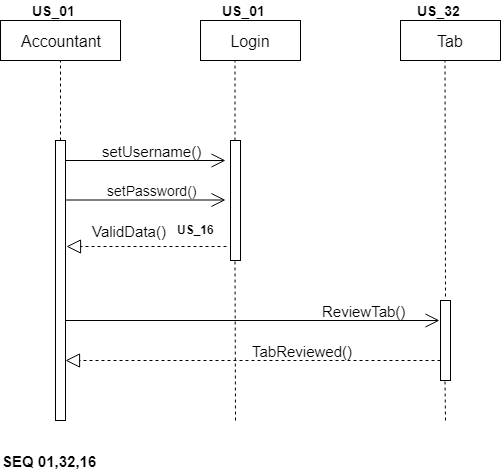

The diagram above was exported from draw.io. Its source (the exported page's mxGraphModel, read from the mxfile embedded in the PNG):
<mxGraphModel dx="1074" dy="616" grid="1" gridSize="10" guides="1" tooltips="1" connect="1" arrows="1" fold="1" page="1" pageScale="1" pageWidth="850" pageHeight="1100" math="0" shadow="0">
  <root>
    <mxCell id="0" />
    <mxCell id="1" parent="0" />
    <mxCell id="ZUGDlkCRj7gOTLsCGdqV-1" value="&lt;font style=&quot;font-size: 16px&quot;&gt;Accountant&lt;/font&gt;" style="rounded=0;whiteSpace=wrap;html=1;" vertex="1" parent="1">
      <mxGeometry x="40" y="40" width="120" height="40" as="geometry" />
    </mxCell>
    <mxCell id="ZUGDlkCRj7gOTLsCGdqV-2" value="&lt;font style=&quot;font-size: 16px&quot;&gt;Tab&lt;/font&gt;" style="rounded=0;whiteSpace=wrap;html=1;" vertex="1" parent="1">
      <mxGeometry x="440" y="40" width="100" height="40" as="geometry" />
    </mxCell>
    <mxCell id="ZUGDlkCRj7gOTLsCGdqV-3" value="&lt;font style=&quot;font-size: 16px&quot;&gt;Login&lt;/font&gt;" style="rounded=0;whiteSpace=wrap;html=1;" vertex="1" parent="1">
      <mxGeometry x="240" y="40" width="100" height="40" as="geometry" />
    </mxCell>
    <mxCell id="ZUGDlkCRj7gOTLsCGdqV-4" value="" style="endArrow=none;dashed=1;html=1;entryX=0.5;entryY=1;entryDx=0;entryDy=0;" edge="1" parent="1" target="ZUGDlkCRj7gOTLsCGdqV-1">
      <mxGeometry width="50" height="50" relative="1" as="geometry">
        <mxPoint x="100" y="160" as="sourcePoint" />
        <mxPoint x="90" y="100" as="targetPoint" />
      </mxGeometry>
    </mxCell>
    <mxCell id="ZUGDlkCRj7gOTLsCGdqV-5" value="" style="endArrow=none;dashed=1;html=1;entryX=0.5;entryY=1;entryDx=0;entryDy=0;" edge="1" parent="1">
      <mxGeometry width="50" height="50" relative="1" as="geometry">
        <mxPoint x="274.5" y="160" as="sourcePoint" />
        <mxPoint x="274.5" y="80" as="targetPoint" />
      </mxGeometry>
    </mxCell>
    <mxCell id="ZUGDlkCRj7gOTLsCGdqV-6" value="" style="html=1;points=[];perimeter=orthogonalPerimeter;" vertex="1" parent="1">
      <mxGeometry x="95" y="160" width="10" height="280" as="geometry" />
    </mxCell>
    <mxCell id="ZUGDlkCRj7gOTLsCGdqV-7" value="" style="html=1;points=[];perimeter=orthogonalPerimeter;" vertex="1" parent="1">
      <mxGeometry x="270" y="160" width="10" height="120" as="geometry" />
    </mxCell>
    <mxCell id="ZUGDlkCRj7gOTLsCGdqV-8" value="" style="endArrow=open;endFill=1;endSize=12;html=1;" edge="1" parent="1">
      <mxGeometry width="160" relative="1" as="geometry">
        <mxPoint x="105" y="180" as="sourcePoint" />
        <mxPoint x="265" y="180" as="targetPoint" />
      </mxGeometry>
    </mxCell>
    <mxCell id="ZUGDlkCRj7gOTLsCGdqV-9" value="" style="endArrow=open;endFill=1;endSize=12;html=1;" edge="1" parent="1">
      <mxGeometry width="160" relative="1" as="geometry">
        <mxPoint x="105" y="219.5" as="sourcePoint" />
        <mxPoint x="265" y="219.5" as="targetPoint" />
      </mxGeometry>
    </mxCell>
    <mxCell id="ZUGDlkCRj7gOTLsCGdqV-10" value="&lt;font style=&quot;font-size: 15px&quot;&gt;setUsername()&lt;/font&gt;" style="text;html=1;resizable=0;points=[];autosize=1;align=left;verticalAlign=top;spacingTop=-4;" vertex="1" parent="1">
      <mxGeometry x="140" y="160" width="110" height="20" as="geometry" />
    </mxCell>
    <mxCell id="ZUGDlkCRj7gOTLsCGdqV-11" value="&lt;font style=&quot;font-size: 14px&quot;&gt;setPassword()&lt;/font&gt;" style="text;html=1;resizable=0;points=[];autosize=1;align=left;verticalAlign=top;spacingTop=-4;" vertex="1" parent="1">
      <mxGeometry x="145" y="200" width="100" height="20" as="geometry" />
    </mxCell>
    <mxCell id="ZUGDlkCRj7gOTLsCGdqV-12" value="" style="endArrow=block;dashed=1;endFill=0;endSize=12;html=1;entryX=1.1;entryY=0.379;entryDx=0;entryDy=0;entryPerimeter=0;exitX=-0.4;exitY=0.883;exitDx=0;exitDy=0;exitPerimeter=0;" edge="1" parent="1" source="ZUGDlkCRj7gOTLsCGdqV-7" target="ZUGDlkCRj7gOTLsCGdqV-6">
      <mxGeometry width="160" relative="1" as="geometry">
        <mxPoint x="40" y="500" as="sourcePoint" />
        <mxPoint x="200" y="500" as="targetPoint" />
      </mxGeometry>
    </mxCell>
    <mxCell id="ZUGDlkCRj7gOTLsCGdqV-13" value="&lt;font style=&quot;font-size: 15px&quot;&gt;ValidData()&lt;/font&gt;" style="text;html=1;resizable=0;points=[];autosize=1;align=left;verticalAlign=top;spacingTop=-4;" vertex="1" parent="1">
      <mxGeometry x="130" y="240" width="90" height="20" as="geometry" />
    </mxCell>
    <mxCell id="ZUGDlkCRj7gOTLsCGdqV-14" value="" style="html=1;points=[];perimeter=orthogonalPerimeter;" vertex="1" parent="1">
      <mxGeometry x="480" y="320" width="10" height="80" as="geometry" />
    </mxCell>
    <mxCell id="ZUGDlkCRj7gOTLsCGdqV-15" value="" style="endArrow=none;dashed=1;html=1;entryX=0.5;entryY=1;entryDx=0;entryDy=0;exitX=0.5;exitY=-0.05;exitDx=0;exitDy=0;exitPerimeter=0;" edge="1" parent="1" source="ZUGDlkCRj7gOTLsCGdqV-14">
      <mxGeometry width="50" height="50" relative="1" as="geometry">
        <mxPoint x="484.5" y="160" as="sourcePoint" />
        <mxPoint x="484.5" y="80" as="targetPoint" />
      </mxGeometry>
    </mxCell>
    <mxCell id="ZUGDlkCRj7gOTLsCGdqV-16" value="" style="endArrow=open;endFill=1;endSize=12;html=1;entryX=-0.1;entryY=0.25;entryDx=0;entryDy=0;entryPerimeter=0;" edge="1" parent="1" target="ZUGDlkCRj7gOTLsCGdqV-14">
      <mxGeometry width="160" relative="1" as="geometry">
        <mxPoint x="105" y="340" as="sourcePoint" />
        <mxPoint x="265" y="340" as="targetPoint" />
      </mxGeometry>
    </mxCell>
    <mxCell id="ZUGDlkCRj7gOTLsCGdqV-17" value="&lt;font style=&quot;font-size: 15px&quot;&gt;ReviewTab()&lt;/font&gt;" style="text;html=1;resizable=0;points=[];autosize=1;align=left;verticalAlign=top;spacingTop=-4;" vertex="1" parent="1">
      <mxGeometry x="360" y="320" width="100" height="20" as="geometry" />
    </mxCell>
    <mxCell id="ZUGDlkCRj7gOTLsCGdqV-18" value="" style="endArrow=none;dashed=1;html=1;entryX=0.5;entryY=1;entryDx=0;entryDy=0;" edge="1" parent="1">
      <mxGeometry width="50" height="50" relative="1" as="geometry">
        <mxPoint x="275" y="440" as="sourcePoint" />
        <mxPoint x="274.5" y="280" as="targetPoint" />
      </mxGeometry>
    </mxCell>
    <mxCell id="ZUGDlkCRj7gOTLsCGdqV-19" value="" style="endArrow=none;dashed=1;html=1;entryX=0.5;entryY=1;entryDx=0;entryDy=0;" edge="1" parent="1">
      <mxGeometry width="50" height="50" relative="1" as="geometry">
        <mxPoint x="485" y="440" as="sourcePoint" />
        <mxPoint x="484.5" y="400" as="targetPoint" />
      </mxGeometry>
    </mxCell>
    <mxCell id="ZUGDlkCRj7gOTLsCGdqV-20" value="" style="endArrow=block;dashed=1;endFill=0;endSize=12;html=1;entryX=1.1;entryY=0.331;entryDx=0;entryDy=0;entryPerimeter=0;exitX=0;exitY=0.75;exitDx=0;exitDy=0;exitPerimeter=0;" edge="1" parent="1" source="ZUGDlkCRj7gOTLsCGdqV-14">
      <mxGeometry width="160" relative="1" as="geometry">
        <mxPoint x="265" y="380" as="sourcePoint" />
        <mxPoint x="105" y="380" as="targetPoint" />
      </mxGeometry>
    </mxCell>
    <mxCell id="ZUGDlkCRj7gOTLsCGdqV-21" value="&lt;font style=&quot;font-size: 15px&quot;&gt;TabReviewed()&lt;/font&gt;" style="text;html=1;resizable=0;points=[];autosize=1;align=left;verticalAlign=top;spacingTop=-4;" vertex="1" parent="1">
      <mxGeometry x="290" y="360" width="120" height="20" as="geometry" />
    </mxCell>
    <mxCell id="ZUGDlkCRj7gOTLsCGdqV-22" value="&lt;b&gt;&lt;font style=&quot;font-size: 14px&quot;&gt;US_01&lt;/font&gt;&lt;/b&gt;" style="text;html=1;resizable=0;points=[];autosize=1;align=left;verticalAlign=top;spacingTop=-4;" vertex="1" parent="1">
      <mxGeometry x="260" y="20" width="60" height="20" as="geometry" />
    </mxCell>
    <mxCell id="ZUGDlkCRj7gOTLsCGdqV-25" value="&lt;b&gt;&lt;font style=&quot;font-size: 14px&quot;&gt;US_32&lt;/font&gt;&lt;/b&gt;" style="text;html=1;resizable=0;points=[];autosize=1;align=left;verticalAlign=top;spacingTop=-4;" vertex="1" parent="1">
      <mxGeometry x="455" y="20" width="60" height="20" as="geometry" />
    </mxCell>
    <mxCell id="ZUGDlkCRj7gOTLsCGdqV-26" value="&lt;b&gt;&lt;font style=&quot;font-size: 14px&quot;&gt;US_01&lt;/font&gt;&lt;/b&gt;" style="text;html=1;resizable=0;points=[];autosize=1;align=left;verticalAlign=top;spacingTop=-4;" vertex="1" parent="1">
      <mxGeometry x="70" y="20" width="60" height="20" as="geometry" />
    </mxCell>
    <mxCell id="ZUGDlkCRj7gOTLsCGdqV-27" value="&lt;b&gt;&lt;font style=&quot;font-size: 15px&quot;&gt;SEQ 01,32,16&lt;/font&gt;&lt;/b&gt;" style="text;html=1;resizable=0;points=[];autosize=1;align=left;verticalAlign=top;spacingTop=-4;" vertex="1" parent="1">
      <mxGeometry x="40" y="470" width="110" height="20" as="geometry" />
    </mxCell>
    <mxCell id="ZUGDlkCRj7gOTLsCGdqV-28" value="&lt;b&gt;US_16&lt;/b&gt;" style="text;html=1;resizable=0;points=[];autosize=1;align=left;verticalAlign=top;spacingTop=-4;" vertex="1" parent="1">
      <mxGeometry x="215" y="240" width="50" height="20" as="geometry" />
    </mxCell>
  </root>
</mxGraphModel>